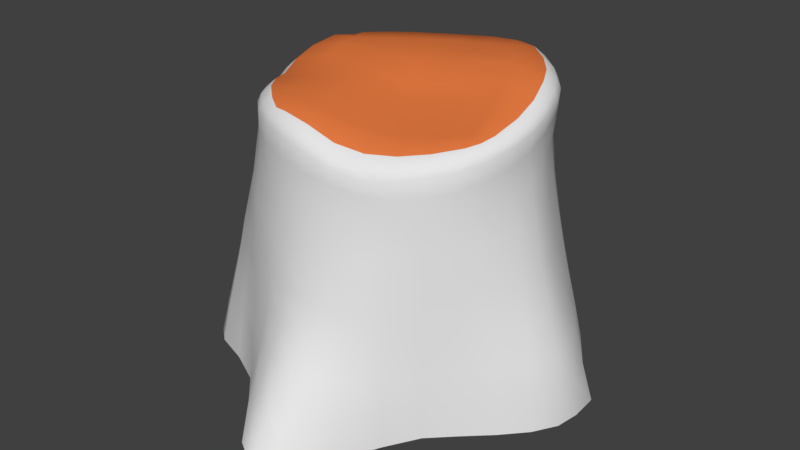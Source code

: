 # Source: Stump_01.blend  (saved by Blender 2.78.0; exported with 4.5.12 LTS)
import bpy
from mathutils import Matrix  # noqa: F401  (used for matrix-valued properties, if any)

bpy.ops.wm.read_factory_settings(use_empty=True)
scene = bpy.context.scene
scene.name = 'Scene'

# ---- collections
col_collection_1 = bpy.data.collections.new('Collection 1'); scene.collection.children.link(col_collection_1)

# ---- materials (node trees are filled in below, after node groups)
mat_stump = bpy.data.materials.new('Stump')
mat_stump.alpha_threshold = 0.0
mat_stump.use_transparent_shadow = False
mat_stump.diffuse_color = (0.8, 0.1996, 0.05495, 1.0)
mat_stump.roughness = 0.5
mat_bark = bpy.data.materials.new('Bark')
mat_bark.alpha_threshold = 0.0
mat_bark.use_transparent_shadow = False
mat_bark.roughness = 0.5

# ---- material node trees

# ---- world
world_world = bpy.data.worlds.new('World'); scene.world = world_world
world_world.color = (0.05088, 0.05088, 0.05088)
world_world.use_sun_shadow = False
world_world.sun_shadow_jitter_overblur = 0.0
world_world.cycles.sampling_method = 'MANUAL'

# ---- meshes
me_cylinder = bpy.data.meshes.new('Cylinder')
me_cylinder.from_pydata([(0.00733, 0.8025, -0.07176), (0.1844, 0.8266, -0.07576), (0.3492, 0.8378, -0.06963), (0.496, 0.7941, -0.06187), (0.6294, 0.6717, -0.06126), (0.7862, 0.4767, -0.06841), (0.9695, 0.2569, -0.07369), (0.9783, 0.1021, -0.0716), (0.9644, -0.0362, -0.06273), (0.8969, -0.1686, -0.05445), (0.7857, -0.2917, -0.05339), (0.653, -0.4055, -0.05937), (0.5245, -0.5242, -0.06363), (0.4179, -0.6936, -0.06895), (0.3031, -0.8971, -0.08426), (0.1868, -1.081, -0.0742), (0.0734, -1.19, -0.05548), (-0.09183, -1.091, -0.05429), (-0.2452, -0.9112, -0.06557), (-0.4114, -0.7182, -0.06707), (-0.6262, -0.6132, -0.05726), (-0.7974, -0.5585, -0.04813), (-0.9062, -0.4699, -0.05429), (-0.9297, -0.3112, -0.08043), (-0.8713, -0.09313, -0.0922), (-0.7955, 0.1866, -0.0657), (-0.8052, 0.4408, -0.05779), (-0.8297, 0.6617, -0.05364), (-0.7996, 0.8543, -0.05996), (-0.6985, 1.022, -0.07642), (-0.4604, 0.9359, -0.08291), (-0.2111, 0.8374, -0.06956), (0.00514, 0.7927, 0.1078), (0.005133, 0.773, 0.2847), (0.005435, 0.75, 0.4616), (0.002583, 0.7285, 0.716), (0.003147, 0.711, 0.9643), (0.004039, 0.7089, 1.158), (0.004039, 0.7089, 1.325), (0.1423, 0.6953, 1.342), (0.1424, 0.6954, 1.171), (0.1406, 0.7181, 0.9462), (0.1432, 0.7591, 0.6741), (0.1525, 0.7854, 0.4552), (0.1625, 0.7994, 0.2804), (0.1739, 0.8156, 0.1036), (0.2753, 0.655, 1.355), (0.2753, 0.6586, 1.174), (0.2716, 0.6969, 0.9331), (0.2764, 0.7541, 0.6531), (0.2912, 0.7912, 0.4599), (0.3106, 0.8068, 0.2855), (0.3318, 0.8237, 0.1093), (0.3979, 0.5895, 1.35), (0.3983, 0.5959, 1.169), (0.3944, 0.6402, 0.9318), (0.3992, 0.7031, 0.6555), (0.4188, 0.7449, 0.4667), (0.446, 0.7612, 0.2927), (0.4743, 0.7787, 0.1168), (0.505, 0.5008, 1.338), (0.5009, 0.4983, 1.167), (0.5009, 0.5368, 0.9449), (0.513, 0.5976, 0.6759), (0.5371, 0.6335, 0.4683), (0.5709, 0.6459, 0.294), (0.6059, 0.6594, 0.1177), (0.5857, 0.3867, 1.328), (0.5741, 0.372, 1.166), (0.5901, 0.3911, 0.9581), (0.6203, 0.4351, 0.7021), (0.6623, 0.4666, 0.4671), (0.71, 0.4741, 0.2883), (0.7571, 0.4754, 0.1113), (0.6396, 0.2598, 1.321), (0.6347, 0.2483, 1.152), (0.6561, 0.2489, 0.9512), (0.7006, 0.2677, 0.7094), (0.7589, 0.2829, 0.4713), (0.8301, 0.285, 0.2847), (0.8944, 0.2733, 0.106), (0.6771, 0.1304, 1.297), (0.6811, 0.1309, 1.133), (0.7109, 0.1342, 0.931), (0.7629, 0.1361, 0.6922), (0.8258, 0.1353, 0.4754), (0.8997, 0.1297, 0.2876), (0.9522, 0.1155, 0.1079), (0.6922, -0.001049, 1.26), (0.7009, 0.01006, 1.113), (0.7352, 0.01825, 0.9229), (0.7885, 0.0157, 0.6874), (0.8475, 0.006334, 0.4824), (0.9128, -0.00636, 0.2962), (0.9501, -0.02201, 0.1166), (0.6838, -0.1351, 1.23), (0.6923, -0.1185, 1.088), (0.7221, -0.106, 0.9257), (0.7631, -0.1108, 0.7018), (0.8106, -0.1255, 0.4854), (0.8612, -0.1419, 0.3033), (0.8869, -0.1562, 0.125), (0.6526, -0.2688, 1.204), (0.6588, -0.2564, 1.065), (0.6829, -0.2429, 0.9202), (0.7087, -0.2465, 0.7027), (0.7357, -0.2604, 0.4758), (0.7627, -0.2738, 0.3013), (0.7784, -0.2836, 0.1262), (0.5935, -0.3939, 1.182), (0.5942, -0.391, 1.046), (0.6101, -0.3845, 0.9036), (0.6238, -0.3856, 0.6882), (0.6306, -0.3916, 0.4594), (0.6385, -0.3964, 0.2931), (0.6482, -0.4018, 0.1202), (0.5053, -0.5013, 1.165), (0.5053, -0.5013, 1.035), (0.507, -0.5013, 0.8912), (0.5103, -0.5035, 0.6804), (0.5107, -0.509, 0.4502), (0.5151, -0.514, 0.2865), (0.5213, -0.5209, 0.1154), (0.3979, -0.5895, 1.156), (0.3979, -0.5895, 1.034), (0.3979, -0.5976, 0.8762), (0.3968, -0.6261, 0.6523), (0.3972, -0.6437, 0.4461), (0.4046, -0.6621, 0.2843), (0.4148, -0.685, 0.1096), (0.2753, -0.655, 1.164), (0.2753, -0.6551, 1.048), (0.2765, -0.6849, 0.8526), (0.278, -0.7145, 0.6213), (0.2779, -0.7442, 0.4471), (0.285, -0.7887, 0.2899), (0.2987, -0.8548, 0.1075), (0.1423, -0.6953, 1.191), (0.1424, -0.7018, 1.046), (0.1517, -0.7326, 0.839), (0.1612, -0.7663, 0.6144), (0.1627, -0.8075, 0.4648), (0.1668, -0.8761, 0.3133), (0.1801, -0.9882, 0.1286), (0.004039, -0.709, 1.212), (0.005077, -0.7188, 1.051), (0.02316, -0.7493, 0.8421), (0.04216, -0.787, 0.6251), (0.04742, -0.8339, 0.4829), (0.04701, -0.9127, 0.3338), (0.05449, -1.045, 0.1496), (-0.1343, -0.6953, 1.236), (-0.134, -0.702, 1.07), (-0.1143, -0.7363, 0.8597), (-0.08954, -0.7738, 0.6414), (-0.08091, -0.8163, 0.4838), (-0.08469, -0.8855, 0.3319), (-0.087, -0.9984, 0.1478), (-0.2739, -0.6547, 1.255), (-0.2731, -0.6561, 1.092), (-0.2583, -0.688, 0.8864), (-0.2366, -0.7237, 0.6599), (-0.2269, -0.7567, 0.4721), (-0.2318, -0.8029, 0.3108), (-0.2392, -0.8698, 0.126), (-0.4044, -0.5782, 1.261), (-0.4108, -0.586, 1.099), (-0.4251, -0.6074, 0.8996), (-0.4148, -0.6417, 0.6685), (-0.4055, -0.6627, 0.4645), (-0.4098, -0.6838, 0.2935), (-0.412, -0.7067, 0.1145), (-0.5106, -0.4778, 1.252), (-0.5365, -0.487, 1.09), (-0.5696, -0.4962, 0.8994), (-0.5862, -0.5209, 0.6654), (-0.5919, -0.544, 0.4679), (-0.6036, -0.5666, 0.2971), (-0.6156, -0.5916, 0.1214), (-0.5917, -0.3707, 1.233), (-0.631, -0.3706, 1.076), (-0.686, -0.3846, 0.8782), (-0.7233, -0.4231, 0.6438), (-0.7385, -0.4558, 0.4729), (-0.7582, -0.4898, 0.3017), (-0.7791, -0.525, 0.1281), (-0.6479, -0.2609, 1.224), (-0.6984, -0.2585, 1.066), (-0.7695, -0.273, 0.8486), (-0.8204, -0.3163, 0.6358), (-0.8392, -0.3537, 0.4639), (-0.8615, -0.3921, 0.2932), (-0.8854, -0.4316, 0.1208), (-0.6847, -0.1451, 1.245), (-0.7348, -0.1456, 1.073), (-0.8058, -0.1509, 0.8366), (-0.8533, -0.1831, 0.6155), (-0.8692, -0.2143, 0.442), (-0.8894, -0.2463, 0.27), (-0.9111, -0.279, 0.09607), (-0.7, -0.01375, 1.28), (-0.734, -0.02222, 1.107), (-0.7899, -0.01927, 0.8702), (-0.8236, -0.02979, 0.6137), (-0.8324, -0.04546, 0.4378), (-0.8454, -0.0613, 0.2632), (-0.86, -0.07694, 0.08682), (-0.6918, 0.1274, 1.309), (-0.7054, 0.1316, 1.143), (-0.7413, 0.1471, 0.927), (-0.7573, 0.155, 0.6832), (-0.7623, 0.1577, 0.4664), (-0.774, 0.1688, 0.2912), (-0.7873, 0.1812, 0.1141), (-0.653, 0.2689, 1.324), (-0.6695, 0.2946, 1.144), (-0.6771, 0.3261, 0.9327), (-0.6883, 0.3402, 0.701), (-0.7136, 0.359, 0.4788), (-0.7538, 0.3947, 0.2997), (-0.7849, 0.4263, 0.1215), (-0.5894, 0.3976, 1.31), (-0.5985, 0.4312, 1.131), (-0.6011, 0.4597, 0.9255), (-0.6213, 0.4764, 0.6991), (-0.6639, 0.5091, 0.4924), (-0.7334, 0.5738, 0.3114), (-0.7968, 0.6376, 0.1248), (-0.5028, 0.5074, 1.297), (-0.5039, 0.535, 1.116), (-0.5072, 0.5544, 0.9198), (-0.5333, 0.5712, 0.6981), (-0.5839, 0.6155, 0.4955), (-0.6682, 0.7069, 0.3136), (-0.7541, 0.8094, 0.1201), (-0.3934, 0.5924, 1.293), (-0.3968, 0.6085, 1.113), (-0.3993, 0.6158, 0.9222), (-0.4188, 0.6244, 0.7077), (-0.465, 0.6738, 0.4871), (-0.5441, 0.7789, 0.3037), (-0.6318, 0.9096, 0.1062), (-0.2673, 0.655, 1.298), (-0.2771, 0.6593, 1.126), (-0.2823, 0.6591, 0.9366), (-0.2937, 0.6609, 0.7204), (-0.3226, 0.7011, 0.4783), (-0.3751, 0.7909, 0.2951), (-0.4318, 0.8931, 0.09926), (-0.1343, 0.6953, 1.308), (-0.1375, 0.6936, 1.145), (-0.1493, 0.69, 0.9609), (-0.1545, 0.689, 0.7403), (-0.1639, 0.7153, 0.4768), (-0.1846, 0.7702, 0.2956), (-0.2036, 0.8205, 0.11), (-0.5177, 0.2133, 1.488), (-0.3999, 0.2906, 1.489), (-0.2877, 0.3601, 1.492), (-0.1698, 0.4171, 1.498), (-0.04629, 0.4608, 1.506), (0.08209, 0.4919, 1.513), (0.2199, 0.5217, 1.521), (-0.4895, 0.07411, 1.494), (-0.3443, 0.1413, 1.494), (-0.2195, 0.1988, 1.489), (-0.1011, 0.2506, 1.491), (0.01896, 0.2987, 1.499), (0.1479, 0.3478, 1.517), (0.2985, 0.4062, 1.533), (-0.4569, -0.05176, 1.473), (-0.297, 0.01473, 1.487), (-0.164, 0.06886, 1.475), (-0.04558, 0.1174, 1.468), (0.07267, 0.1674, 1.482), (0.2059, 0.2245, 1.512), (0.3681, 0.2932, 1.526), (-0.4143, -0.1685, 1.454), (-0.2497, -0.1015, 1.47), (-0.1157, -0.04653, 1.46), (0.002114, 0.001945, 1.416), (0.1212, 0.05076, 1.43), (0.2571, 0.1065, 1.456), (0.4245, 0.1751, 1.485), (-0.3623, -0.2825, 1.452), (-0.2012, -0.2179, 1.46), (-0.06854, -0.1628, 1.425), (0.04987, -0.1146, 1.399), (0.1691, -0.06668, 1.392), (0.3039, -0.01363, 1.414), (0.467, 0.05124, 1.441), (-0.2958, -0.3973, 1.451), (-0.1448, -0.3427, 1.448), (-0.01575, -0.2973, 1.409), (0.1053, -0.2501, 1.383), (0.2253, -0.1998, 1.373), (0.3508, -0.1429, 1.38), (0.4976, -0.07805, 1.4), (-0.2181, -0.5239, 1.444), (-0.07803, -0.4933, 1.424), (0.05152, -0.4626, 1.383), (0.1761, -0.4193, 1.359), (0.2954, -0.363, 1.349), (0.4092, -0.294, 1.353), (0.5315, -0.2185, 1.371), (0.004039, 0.7089, 1.42), (0.02953, 0.6542, 1.494), (0.0115, 0.6929, 1.457), (0.175, 0.6399, 1.509), (0.1423, 0.6953, 1.445), (0.1519, 0.6791, 1.481), (0.2046, 0.6309, 1.511), (0.2753, 0.655, 1.459), (0.2546, 0.6479, 1.491), (0.3204, 0.5692, 1.526), (0.3979, 0.5895, 1.448), (0.3752, 0.5835, 1.487), (0.4351, 0.4753, 1.518), (0.5052, 0.5011, 1.434), (0.4847, 0.4936, 1.475), (0.5246, 0.3662, 1.509), (0.5912, 0.3917, 1.426), (0.5726, 0.3851, 1.466), (0.5895, 0.2426, 1.501), (0.6528, 0.2676, 1.42), (0.6365, 0.2616, 1.459), (0.6289, 0.1088, 1.459), (0.6916, 0.1356, 1.397), (0.6756, 0.1286, 1.43), (0.6424, -0.03149, 1.419), (0.7054, -0.0004586, 1.36), (0.6892, -0.009451, 1.392), (0.6296, -0.1787, 1.381), (0.6944, -0.1373, 1.327), (0.6772, -0.1498, 1.358), (0.6084, -0.2499, 1.364), (0.6571, -0.2706, 1.298), (0.6436, -0.2648, 1.334), (0.5731, -0.316, 1.353), (0.5935, -0.3939, 1.275), (0.5875, -0.3711, 1.315), (0.4792, -0.4303, 1.338), (0.5053, -0.5013, 1.259), (0.4977, -0.4805, 1.298), (0.37, -0.52, 1.327), (0.3979, -0.5895, 1.246), (0.3897, -0.5691, 1.287), (0.2465, -0.586, 1.328), (0.2753, -0.655, 1.239), (0.2669, -0.6348, 1.279), (0.1125, -0.6267, 1.355), (0.1423, -0.6953, 1.266), (0.1336, -0.6752, 1.306), (-0.02826, -0.6405, 1.408), (0.004039, -0.709, 1.314), (-0.00542, -0.6889, 1.361), (-0.1757, -0.6261, 1.427), (-0.1343, -0.6953, 1.339), (-0.1464, -0.675, 1.384), (-0.2518, -0.6063, 1.42), (-0.2708, -0.655, 1.358), (-0.2647, -0.6407, 1.394), (-0.3202, -0.5639, 1.438), (-0.3997, -0.5804, 1.363), (-0.3755, -0.576, 1.403), (-0.4334, -0.4602, 1.438), (-0.5069, -0.4812, 1.352), (-0.4846, -0.4757, 1.396), (-0.5168, -0.3487, 1.424), (-0.5883, -0.3727, 1.329), (-0.5667, -0.366, 1.377), (-0.5757, -0.2333, 1.405), (-0.6454, -0.2608, 1.306), (-0.6245, -0.2527, 1.355), (-0.614, -0.1112, 1.439), (-0.6827, -0.1426, 1.342), (-0.6622, -0.1329, 1.39), (-0.6304, 0.02362, 1.47), (-0.6985, -0.01123, 1.379), (-0.6783, -0.0005407, 1.424), (-0.6207, 0.1734, 1.49), (-0.6896, 0.13, 1.408), (-0.669, 0.1432, 1.45), (-0.5904, 0.2972, 1.469), (-0.6517, 0.2701, 1.418), (-0.6335, 0.2783, 1.449), (-0.5692, 0.3317, 1.476), (-0.5867, 0.395, 1.406), (-0.581, 0.376, 1.443), (-0.4766, 0.4446, 1.47), (-0.499, 0.5032, 1.395), (-0.4917, 0.4852, 1.434), (-0.3677, 0.5339, 1.467), (-0.3909, 0.5904, 1.39), (-0.3837, 0.5735, 1.429), (-0.2444, 0.5998, 1.469), (-0.2673, 0.655, 1.392), (-0.2606, 0.6388, 1.431), (-0.1107, 0.6404, 1.478), (-0.1343, 0.6953, 1.402), (-0.1274, 0.6792, 1.44)], [], [(249, 399, 305, 38), (308, 262, 314, 311), (53, 315, 318, 60), (262, 269, 317, 314), (269, 276, 320, 317), (276, 283, 323, 320), (283, 290, 326, 323), (290, 297, 329, 326), (297, 304, 332, 329), (304, 338, 335, 332), (109, 339, 342, 116), (303, 341, 338, 304), (302, 344, 341, 303), (301, 347, 344, 302), (300, 350, 347, 301), (299, 353, 350, 300), (298, 356, 353, 299), (362, 359, 356, 298), (165, 363, 366, 172), (365, 362, 298, 291), (368, 365, 291, 284), (371, 368, 284, 277), (374, 371, 277, 270), (377, 374, 270, 263), (380, 377, 263, 256), (383, 380, 256, 386), (221, 387, 390, 228), (386, 256, 257, 389), (389, 257, 258, 392), (392, 258, 259, 395), (395, 259, 260, 398), (398, 260, 261, 306), (31, 255, 32, 0), (255, 254, 33, 32), (254, 253, 34, 33), (253, 252, 35, 34), (252, 251, 36, 35), (251, 250, 37, 36), (250, 249, 38, 37), (30, 248, 255, 31), (248, 247, 254, 255), (247, 246, 253, 254), (246, 245, 252, 253), (245, 244, 251, 252), (244, 243, 250, 251), (243, 242, 249, 250), (29, 241, 248, 30), (241, 240, 247, 248), (240, 239, 246, 247), (239, 238, 245, 246), (238, 237, 244, 245), (237, 236, 243, 244), (236, 235, 242, 243), (28, 234, 241, 29), (234, 233, 240, 241), (233, 232, 239, 240), (232, 231, 238, 239), (231, 230, 237, 238), (230, 229, 236, 237), (229, 228, 235, 236), (27, 227, 234, 28), (227, 226, 233, 234), (226, 225, 232, 233), (225, 224, 231, 232), (224, 223, 230, 231), (223, 222, 229, 230), (222, 221, 228, 229), (26, 220, 227, 27), (220, 219, 226, 227), (219, 218, 225, 226), (218, 217, 224, 225), (217, 216, 223, 224), (216, 215, 222, 223), (215, 214, 221, 222), (25, 213, 220, 26), (213, 212, 219, 220), (212, 211, 218, 219), (211, 210, 217, 218), (210, 209, 216, 217), (209, 208, 215, 216), (208, 207, 214, 215), (24, 206, 213, 25), (206, 205, 212, 213), (205, 204, 211, 212), (204, 203, 210, 211), (203, 202, 209, 210), (202, 201, 208, 209), (201, 200, 207, 208), (23, 199, 206, 24), (199, 198, 205, 206), (198, 197, 204, 205), (197, 196, 203, 204), (196, 195, 202, 203), (195, 194, 201, 202), (194, 193, 200, 201), (22, 192, 199, 23), (192, 191, 198, 199), (191, 190, 197, 198), (190, 189, 196, 197), (189, 188, 195, 196), (188, 187, 194, 195), (187, 186, 193, 194), (21, 185, 192, 22), (185, 184, 191, 192), (184, 183, 190, 191), (183, 182, 189, 190), (182, 181, 188, 189), (181, 180, 187, 188), (180, 179, 186, 187), (20, 178, 185, 21), (178, 177, 184, 185), (177, 176, 183, 184), (176, 175, 182, 183), (175, 174, 181, 182), (174, 173, 180, 181), (173, 172, 179, 180), (19, 171, 178, 20), (171, 170, 177, 178), (170, 169, 176, 177), (169, 168, 175, 176), (168, 167, 174, 175), (167, 166, 173, 174), (166, 165, 172, 173), (18, 164, 171, 19), (164, 163, 170, 171), (163, 162, 169, 170), (162, 161, 168, 169), (161, 160, 167, 168), (160, 159, 166, 167), (159, 158, 165, 166), (17, 157, 164, 18), (157, 156, 163, 164), (156, 155, 162, 163), (155, 154, 161, 162), (154, 153, 160, 161), (153, 152, 159, 160), (152, 151, 158, 159), (16, 150, 157, 17), (150, 149, 156, 157), (149, 148, 155, 156), (148, 147, 154, 155), (147, 146, 153, 154), (146, 145, 152, 153), (145, 144, 151, 152), (15, 143, 150, 16), (143, 142, 149, 150), (142, 141, 148, 149), (141, 140, 147, 148), (140, 139, 146, 147), (139, 138, 145, 146), (138, 137, 144, 145), (14, 136, 143, 15), (136, 135, 142, 143), (135, 134, 141, 142), (134, 133, 140, 141), (133, 132, 139, 140), (132, 131, 138, 139), (131, 130, 137, 138), (13, 129, 136, 14), (129, 128, 135, 136), (128, 127, 134, 135), (127, 126, 133, 134), (126, 125, 132, 133), (125, 124, 131, 132), (124, 123, 130, 131), (12, 122, 129, 13), (122, 121, 128, 129), (121, 120, 127, 128), (120, 119, 126, 127), (119, 118, 125, 126), (118, 117, 124, 125), (117, 116, 123, 124), (11, 115, 122, 12), (115, 114, 121, 122), (114, 113, 120, 121), (113, 112, 119, 120), (112, 111, 118, 119), (111, 110, 117, 118), (110, 109, 116, 117), (10, 108, 115, 11), (108, 107, 114, 115), (107, 106, 113, 114), (106, 105, 112, 113), (105, 104, 111, 112), (104, 103, 110, 111), (103, 102, 109, 110), (9, 101, 108, 10), (101, 100, 107, 108), (100, 99, 106, 107), (99, 98, 105, 106), (98, 97, 104, 105), (97, 96, 103, 104), (96, 95, 102, 103), (8, 94, 101, 9), (94, 93, 100, 101), (93, 92, 99, 100), (92, 91, 98, 99), (91, 90, 97, 98), (90, 89, 96, 97), (89, 88, 95, 96), (7, 87, 94, 8), (87, 86, 93, 94), (86, 85, 92, 93), (85, 84, 91, 92), (84, 83, 90, 91), (83, 82, 89, 90), (82, 81, 88, 89), (6, 80, 87, 7), (80, 79, 86, 87), (79, 78, 85, 86), (78, 77, 84, 85), (77, 76, 83, 84), (76, 75, 82, 83), (75, 74, 81, 82), (5, 73, 80, 6), (73, 72, 79, 80), (72, 71, 78, 79), (71, 70, 77, 78), (70, 69, 76, 77), (69, 68, 75, 76), (68, 67, 74, 75), (4, 66, 73, 5), (66, 65, 72, 73), (65, 64, 71, 72), (64, 63, 70, 71), (63, 62, 69, 70), (62, 61, 68, 69), (61, 60, 67, 68), (3, 59, 66, 4), (59, 58, 65, 66), (58, 57, 64, 65), (57, 56, 63, 64), (56, 55, 62, 63), (55, 54, 61, 62), (54, 53, 60, 61), (2, 52, 59, 3), (52, 51, 58, 59), (51, 50, 57, 58), (50, 49, 56, 57), (49, 48, 55, 56), (48, 47, 54, 55), (47, 46, 53, 54), (1, 45, 52, 2), (45, 44, 51, 52), (44, 43, 50, 51), (43, 42, 49, 50), (42, 41, 48, 49), (41, 40, 47, 48), (40, 39, 46, 47), (0, 32, 45, 1), (32, 33, 44, 45), (33, 34, 43, 44), (34, 35, 42, 43), (35, 36, 41, 42), (36, 37, 40, 41), (37, 38, 39, 40), (214, 384, 387, 221), (207, 381, 384, 214), (200, 378, 381, 207), (193, 375, 378, 200), (186, 372, 375, 193), (179, 369, 372, 186), (172, 366, 369, 179), (158, 360, 363, 165), (228, 390, 393, 235), (256, 263, 264, 257), (263, 270, 271, 264), (270, 277, 278, 271), (277, 284, 285, 278), (284, 291, 292, 285), (291, 298, 299, 292), (151, 357, 360, 158), (235, 393, 396, 242), (257, 264, 265, 258), (264, 271, 272, 265), (271, 278, 279, 272), (278, 285, 286, 279), (285, 292, 293, 286), (292, 299, 300, 293), (144, 354, 357, 151), (242, 396, 399, 249), (258, 265, 266, 259), (265, 272, 273, 266), (272, 279, 280, 273), (279, 286, 287, 280), (286, 293, 294, 287), (293, 300, 301, 294), (137, 351, 354, 144), (259, 266, 267, 260), (266, 273, 274, 267), (273, 280, 281, 274), (280, 287, 288, 281), (287, 294, 295, 288), (294, 301, 302, 295), (130, 348, 351, 137), (306, 261, 262, 308), (260, 267, 268, 261), (267, 274, 275, 268), (274, 281, 282, 275), (281, 288, 289, 282), (288, 295, 296, 289), (295, 302, 303, 296), (123, 345, 348, 130), (39, 309, 312, 46), (261, 268, 269, 262), (268, 275, 276, 269), (275, 282, 283, 276), (282, 289, 290, 283), (289, 296, 297, 290), (296, 303, 304, 297), (116, 342, 345, 123), (46, 312, 315, 53), (60, 318, 321, 67), (67, 321, 324, 74), (74, 324, 327, 81), (81, 327, 330, 88), (88, 330, 333, 95), (95, 333, 336, 102), (102, 336, 339, 109), (309, 305, 307, 310), (310, 307, 306, 308), (312, 309, 310, 313), (313, 310, 308, 311), (315, 312, 313, 316), (316, 313, 311, 314), (318, 315, 316, 319), (319, 316, 314, 317), (321, 318, 319, 322), (322, 319, 317, 320), (324, 321, 322, 325), (325, 322, 320, 323), (327, 324, 325, 328), (328, 325, 323, 326), (330, 327, 328, 331), (331, 328, 326, 329), (333, 330, 331, 334), (334, 331, 329, 332), (336, 333, 334, 337), (337, 334, 332, 335), (339, 336, 337, 340), (340, 337, 335, 338), (342, 339, 340, 343), (343, 340, 338, 341), (345, 342, 343, 346), (346, 343, 341, 344), (348, 345, 346, 349), (349, 346, 344, 347), (351, 348, 349, 352), (352, 349, 347, 350), (354, 351, 352, 355), (355, 352, 350, 353), (357, 354, 355, 358), (358, 355, 353, 356), (360, 357, 358, 361), (361, 358, 356, 359), (363, 360, 361, 364), (364, 361, 359, 362), (366, 363, 364, 367), (367, 364, 362, 365), (369, 366, 367, 370), (370, 367, 365, 368), (372, 369, 370, 373), (373, 370, 368, 371), (375, 372, 373, 376), (376, 373, 371, 374), (378, 375, 376, 379), (379, 376, 374, 377), (381, 378, 379, 382), (382, 379, 377, 380), (384, 381, 382, 385), (385, 382, 380, 383), (387, 384, 385, 388), (388, 385, 383, 386), (390, 387, 388, 391), (391, 388, 386, 389), (393, 390, 391, 394), (394, 391, 389, 392), (396, 393, 394, 397), (397, 394, 392, 395), (399, 396, 397, 400), (400, 397, 395, 398), (305, 399, 400, 307), (307, 400, 398, 306), (38, 305, 309, 39)])
me_cylinder.polygons.foreach_set('use_smooth', [True] * 384)
me_cylinder.polygons.foreach_set('material_index', [1, 0, 1, 0, 0, 0, 0, 0, 0, 0, 1, 0, 0, 0, 0, 0, 0, 0, 1, 0, 0, 0, 0, 0, 0, 0, 1, 0, 0, 0, 0, 0, 1, 1, 1, 1, 1, 1, 1, 1, 1, 1, 1, 1, 1, 1, 1, 1, 1, 1, 1, 1, 1, 1, 1, 1, 1, 1, 1, 1, 1, 1, 1, 1, 1, 1, 1, 1, 1, 1, 1, 1, 1, 1, 1, 1, 1, 1, 1, 1, 1, 1, 1, 1, 1, 1, 1, 1, 1, 1, 1, 1, 1, 1, 1, 1, 1, 1, 1, 1, 1, 1, 1, 1, 1, 1, 1, 1, 1, 1, 1, 1, 1, 1, 1, 1, 1, 1, 1, 1, 1, 1, 1, 1, 1, 1, 1, 1, 1, 1, 1, 1, 1, 1, 1, 1, 1, 1, 1, 1, 1, 1, 1, 1, 1, 1, 1, 1, 1, 1, 1, 1, 1, 1, 1, 1, 1, 1, 1, 1, 1, 1, 1, 1, 1, 1, 1, 1, 1, 1, 1, 1, 1, 1, 1, 1, 1, 1, 1, 1, 1, 1, 1, 1, 1, 1, 1, 1, 1, 1, 1, 1, 1, 1, 1, 1, 1, 1, 1, 1, 1, 1, 1, 1, 1, 1, 1, 1, 1, 1, 1, 1, 1, 1, 1, 1, 1, 1, 1, 1, 1, 1, 1, 1, 1, 1, 1, 1, 1, 1, 1, 1, 1, 1, 1, 1, 1, 1, 1, 1, 1, 1, 1, 1, 1, 1, 1, 1, 1, 1, 1, 1, 1, 1, 1, 1, 1, 1, 1, 1, 1, 1, 1, 1, 1, 0, 0, 0, 0, 0, 0, 1, 1, 0, 0, 0, 0, 0, 0, 1, 1, 0, 0, 0, 0, 0, 0, 1, 0, 0, 0, 0, 0, 0, 1, 0, 0, 0, 0, 0, 0, 0, 1, 1, 0, 0, 0, 0, 0, 0, 1, 1, 1, 1, 1, 1, 1, 1, 1, 1, 1, 1, 1, 1, 1, 1, 1, 1, 1, 1, 1, 1, 1, 1, 1, 1, 1, 1, 1, 1, 1, 1, 1, 1, 1, 1, 1, 1, 1, 1, 1, 1, 1, 1, 1, 1, 1, 1, 1, 1, 1, 1, 1, 1, 1, 1, 1, 1, 1, 1, 1, 1, 1, 1, 1, 1, 1, 1, 1, 1, 1, 1, 1, 1])
_uv = me_cylinder.uv_layers.new(name='UVMap')
_uv.uv.foreach_set('vector', [1.639, 0.6644, 1.61, 0.7114, 1.466, 0.707, 1.492, 0.6582, 0.8578, 0.1546, 0.7774, 0.1516, 0.7614, 0.08536, 0.8417, 0.1386, 1.052, 0.6335, 1.039, 0.6833, 0.8965, 0.672, 0.9042, 0.6234, 0.7774, 0.1516, 0.6722, 0.1349, 0.6595, 0.0444, 0.7614, 0.08536, 0.6722, 0.1349, 0.568, 0.1265, 0.5572, 0.0246, 0.6595, 0.0444, 0.568, 0.1265, 0.4643, 0.1305, 0.4545, 0.02537, 0.5572, 0.0246, 0.4643, 0.1305, 0.3622, 0.1476, 0.354, 0.04578, 0.4545, 0.02537, 0.3622, 0.1476, 0.2624, 0.1761, 0.2581, 0.08494, 0.354, 0.04578, 0.2624, 0.1761, 0.1626, 0.2123, 0.1665, 0.1435, 0.2581, 0.08494, 0.1626, 0.2123, 0.09566, 0.2275, 0.1271, 0.1818, 0.1665, 0.1435, -0.14, 0.6037, -0.1223, 0.65, -0.2711, 0.6486, -0.2931, 0.6033, 0.1433, 0.3168, 0.05176, 0.3286, 0.09566, 0.2275, 0.1626, 0.2123, 0.1323, 0.4212, 0.02845, 0.4318, 0.05176, 0.3286, 0.1433, 0.3168, 0.1344, 0.5256, 0.02502, 0.5358, 0.02845, 0.4318, 0.1323, 0.4212, 0.1506, 0.6288, 0.04428, 0.6365, 0.02502, 0.5358, 0.1344, 0.5256, 0.1805, 0.7292, 0.08628, 0.7331, 0.04428, 0.6365, 0.1506, 0.6288, 0.2192, 0.8289, 0.1479, 0.8247, 0.08628, 0.7331, 0.1805, 0.7292, 0.2375, 0.8977, 0.186, 0.8674, 0.1479, 0.8247, 0.2192, 0.8289, -1.305, 0.7368, -1.244, 0.7762, -1.386, 0.797, -1.452, 0.7598, 0.3433, 0.9362, 0.2375, 0.8977, 0.2192, 0.8289, 0.3277, 0.8457, 0.4451, 0.9547, 0.3433, 0.9362, 0.3277, 0.8457, 0.4319, 0.8536, 0.5414, 0.9586, 0.4451, 0.9547, 0.4319, 0.8536, 0.5316, 0.8508, 0.6376, 0.9349, 0.5414, 0.9586, 0.5316, 0.8508, 0.6308, 0.833, 0.7346, 0.8945, 0.6376, 0.9349, 0.6308, 0.833, 0.7322, 0.8034, 0.8306, 0.834, 0.7346, 0.8945, 0.7322, 0.8034, 0.835, 0.7651, 0.9, 0.772, 0.8306, 0.834, 0.835, 0.7651, 0.9151, 0.7449, 2.207, 0.7191, 2.163, 0.7631, 2.029, 0.7457, 2.068, 0.7009, 0.9151, 0.7449, 0.835, 0.7651, 0.8525, 0.6611, 0.9553, 0.6458, 0.9553, 0.6458, 0.8525, 0.6611, 0.8611, 0.5576, 0.975, 0.5445, 0.975, 0.5445, 0.8611, 0.5576, 0.8576, 0.4535, 0.975, 0.442, 0.975, 0.442, 0.8576, 0.4535, 0.8416, 0.3504, 0.9554, 0.3411, 0.9554, 0.3411, 0.8416, 0.3504, 0.8138, 0.2501, 0.9166, 0.2446, 1.993, 0.1711, 1.948, 0.241, 1.743, 0.2228, 1.783, 0.1521, 1.948, 0.241, 1.897, 0.314, 1.705, 0.293, 1.743, 0.2228, 1.897, 0.314, 1.846, 0.3861, 1.666, 0.3633, 1.705, 0.293, 1.846, 0.3861, 1.799, 0.4537, 1.627, 0.4353, 1.666, 0.3633, 1.799, 0.4537, 1.748, 0.5209, 1.58, 0.5084, 1.627, 0.4353, 1.748, 0.5209, 1.687, 0.5926, 1.533, 0.5831, 1.58, 0.5084, 1.687, 0.5926, 1.639, 0.6644, 1.492, 0.6582, 1.533, 0.5831, 2.223, 0.1845, 2.164, 0.2533, 1.948, 0.241, 1.993, 0.1711, 2.164, 0.2533, 2.089, 0.3284, 1.897, 0.314, 1.948, 0.241, 2.089, 0.3284, 2.014, 0.4011, 1.846, 0.3861, 1.897, 0.314, 2.014, 0.4011, 1.954, 0.4655, 1.799, 0.4537, 1.846, 0.3861, 1.954, 0.4655, 1.898, 0.529, 1.748, 0.5209, 1.799, 0.4537, 1.898, 0.529, 1.842, 0.6011, 1.687, 0.5926, 1.748, 0.5209, 1.842, 0.6011, 1.784, 0.6733, 1.639, 0.6644, 1.687, 0.5926, 2.428, 0.2053, 2.354, 0.2716, 2.164, 0.2533, 2.223, 0.1845, 2.354, 0.2716, 2.262, 0.3454, 2.089, 0.3284, 2.164, 0.2533, 2.262, 0.3454, 2.169, 0.418, 2.014, 0.4011, 2.089, 0.3284, 2.169, 0.418, 2.094, 0.4813, 1.954, 0.4655, 2.014, 0.4011, 2.094, 0.4813, 2.032, 0.5414, 1.898, 0.529, 1.954, 0.4655, 2.032, 0.5414, 1.98, 0.6113, 1.842, 0.6011, 1.898, 0.529, 1.98, 0.6113, 1.929, 0.6854, 1.784, 0.6733, 1.842, 0.6011, 2.582, 0.2295, 2.499, 0.2929, 2.354, 0.2716, 2.428, 0.2053, 2.499, 0.2929, 2.406, 0.3641, 2.262, 0.3454, 2.354, 0.2716, 2.406, 0.3641, 2.311, 0.4359, 2.169, 0.418, 2.262, 0.3454, 2.311, 0.4359, 2.229, 0.4994, 2.094, 0.4813, 2.169, 0.418, 2.229, 0.4994, 2.161, 0.5589, 2.032, 0.5414, 2.094, 0.4813, 2.161, 0.5589, 2.113, 0.6274, 1.98, 0.6113, 2.032, 0.5414, 2.113, 0.6274, 2.068, 0.7009, 1.929, 0.6854, 1.98, 0.6113, 2.717, 0.255, 2.63, 0.3172, 2.499, 0.2929, 2.582, 0.2295, 2.63, 0.3172, 2.54, 0.385, 2.406, 0.3641, 2.499, 0.2929, 2.54, 0.385, 2.449, 0.4545, 2.311, 0.4359, 2.406, 0.3641, 2.449, 0.4545, 2.364, 0.5182, 2.229, 0.4994, 2.311, 0.4359, 2.364, 0.5182, 2.298, 0.5799, 2.161, 0.5589, 2.229, 0.4994, 2.298, 0.5799, 2.253, 0.6486, 2.113, 0.6274, 2.161, 0.5589, 2.253, 0.6486, 2.207, 0.7191, 2.068, 0.7009, 2.113, 0.6274, 2.875, 0.2851, 2.786, 0.3475, 2.63, 0.3172, 2.717, 0.255, 2.786, 0.3475, 2.695, 0.4103, 2.54, 0.385, 2.63, 0.3172, 2.695, 0.4103, 2.605, 0.4758, 2.449, 0.4545, 2.54, 0.385, 2.605, 0.4758, 2.52, 0.5398, 2.364, 0.5182, 2.449, 0.4545, 2.52, 0.5398, 2.452, 0.6042, 2.298, 0.5799, 2.364, 0.5182, 2.452, 0.6042, 2.404, 0.673, 2.253, 0.6486, 2.298, 0.5799, 2.404, 0.673, 2.348, 0.7385, 2.207, 0.7191, 2.253, 0.6486, 3.069, 0.3195, 2.979, 0.3819, 2.786, 0.3475, 2.875, 0.2851, 2.979, 0.3819, 2.891, 0.4439, 2.695, 0.4103, 2.786, 0.3475, 2.891, 0.4439, 2.803, 0.5059, 2.605, 0.4758, 2.695, 0.4103, 2.803, 0.5059, 2.719, 0.5692, 2.52, 0.5398, 2.605, 0.4758, 2.719, 0.5692, 2.64, 0.6343, 2.452, 0.6042, 2.52, 0.5398, 2.64, 0.6343, 2.569, 0.6971, 2.404, 0.673, 2.452, 0.6042, 2.569, 0.6971, 2.496, 0.7546, 2.348, 0.7385, 2.404, 0.673, 3.332, 0.3572, 3.228, 0.4163, 2.979, 0.3819, 3.069, 0.3195, 3.228, 0.4163, 3.124, 0.4747, 2.891, 0.4439, 2.979, 0.3819, 3.124, 0.4747, 3.022, 0.5328, 2.803, 0.5059, 2.891, 0.4439, 3.022, 0.5328, 2.923, 0.5917, 2.719, 0.5692, 2.803, 0.5059, 2.923, 0.5917, 2.819, 0.6541, 2.64, 0.6343, 2.719, 0.5692, 2.819, 0.6541, 2.73, 0.7159, 2.569, 0.6971, 2.64, 0.6343, 2.73, 0.7159, 2.644, 0.7675, 2.496, 0.7546, 2.569, 0.6971, 3.54, 0.4014, 3.42, 0.4566, 3.228, 0.4163, 3.332, 0.3572, 3.42, 0.4566, 3.301, 0.5107, 3.124, 0.4747, 3.228, 0.4163, 3.301, 0.5107, 3.184, 0.5645, 3.022, 0.5328, 3.124, 0.4747, 3.184, 0.5645, 3.07, 0.6194, 2.923, 0.5917, 3.022, 0.5328, 3.07, 0.6194, 2.948, 0.6747, 2.819, 0.6541, 2.923, 0.5917, 2.948, 0.6747, 2.855, 0.7317, 2.73, 0.7159, 2.819, 0.6541, 2.855, 0.7317, 2.784, 0.7805, 2.644, 0.7675, 2.73, 0.7159, -2.414, 0.4067, -2.315, 0.4715, -2.464, 0.5051, -2.569, 0.4416, -2.315, 0.4715, -2.217, 0.5358, -2.361, 0.5679, -2.464, 0.5051, -2.217, 0.5358, -2.122, 0.5996, -2.26, 0.63, -2.361, 0.5679, -2.122, 0.5996, -2.031, 0.6629, -2.16, 0.6923, -2.26, 0.63, -2.031, 0.6629, -1.933, 0.723, -2.046, 0.7539, -2.16, 0.6923, -1.933, 0.723, -1.815, 0.77, -1.911, 0.8031, -2.046, 0.7539, -1.815, 0.77, -1.709, 0.808, -1.802, 0.8449, -1.911, 0.8031, -2.277, 0.3781, -2.176, 0.4429, -2.315, 0.4715, -2.414, 0.4067, -2.176, 0.4429, -2.076, 0.5073, -2.217, 0.5358, -2.315, 0.4715, -2.076, 0.5073, -1.981, 0.5713, -2.122, 0.5996, -2.217, 0.5358, -1.981, 0.5713, -1.892, 0.6352, -2.031, 0.6629, -2.122, 0.5996, -1.892, 0.6352, -1.799, 0.6943, -1.933, 0.723, -2.031, 0.6629, -1.799, 0.6943, -1.692, 0.7403, -1.815, 0.77, -1.933, 0.723, -1.692, 0.7403, -1.59, 0.7816, -1.709, 0.808, -1.815, 0.77, -2.107, 0.3413, -2.007, 0.4067, -2.176, 0.4429, -2.277, 0.3781, -2.007, 0.4067, -1.907, 0.4717, -2.076, 0.5073, -2.176, 0.4429, -1.907, 0.4717, -1.813, 0.5354, -1.981, 0.5713, -2.076, 0.5073, -1.813, 0.5354, -1.729, 0.5999, -1.892, 0.6352, -1.981, 0.5713, -1.729, 0.5999, -1.643, 0.6608, -1.799, 0.6943, -1.892, 0.6352, -1.643, 0.6608, -1.543, 0.7108, -1.692, 0.7403, -1.799, 0.6943, -1.543, 0.7108, -1.452, 0.7598, -1.59, 0.7816, -1.692, 0.7403, -1.898, 0.2937, -1.796, 0.3603, -2.007, 0.4067, -2.107, 0.3413, -1.796, 0.3603, -1.694, 0.427, -1.907, 0.4717, -2.007, 0.4067, -1.694, 0.427, -1.597, 0.4911, -1.813, 0.5354, -1.907, 0.4717, -1.597, 0.4911, -1.524, 0.5555, -1.729, 0.5999, -1.813, 0.5354, -1.524, 0.5555, -1.465, 0.622, -1.643, 0.6608, -1.729, 0.5999, -1.465, 0.622, -1.384, 0.6805, -1.543, 0.7108, -1.643, 0.6608, -1.384, 0.6805, -1.305, 0.7368, -1.452, 0.7598, -1.543, 0.7108, -1.695, 0.2484, -1.588, 0.3206, -1.796, 0.3603, -1.898, 0.2937, -1.588, 0.3206, -1.483, 0.3932, -1.694, 0.427, -1.796, 0.3603, -1.483, 0.3932, -1.392, 0.4564, -1.597, 0.4911, -1.694, 0.427, -1.392, 0.4564, -1.328, 0.5166, -1.524, 0.5555, -1.597, 0.4911, -1.328, 0.5166, -1.282, 0.5827, -1.465, 0.622, -1.524, 0.5555, -1.282, 0.5827, -1.232, 0.6491, -1.384, 0.6805, -1.465, 0.622, -1.232, 0.6491, -1.159, 0.7095, -1.305, 0.7368, -1.384, 0.6805, -1.514, 0.2107, -1.407, 0.2914, -1.588, 0.3206, -1.695, 0.2484, -1.407, 0.2914, -1.305, 0.369, -1.483, 0.3932, -1.588, 0.3206, -1.305, 0.369, -1.222, 0.4321, -1.392, 0.4564, -1.483, 0.3932, -1.222, 0.4321, -1.167, 0.488, -1.328, 0.5166, -1.392, 0.4564, -1.167, 0.488, -1.13, 0.5507, -1.282, 0.5827, -1.328, 0.5166, -1.13, 0.5507, -1.087, 0.6181, -1.232, 0.6491, -1.282, 0.5827, -1.087, 0.6181, -1.023, 0.6783, -1.159, 0.7095, -1.232, 0.6491, -1.364, 0.183, -1.259, 0.2672, -1.407, 0.2914, -1.514, 0.2107, -1.259, 0.2672, -1.158, 0.3468, -1.305, 0.369, -1.407, 0.2914, -1.158, 0.3468, -1.078, 0.4106, -1.222, 0.4321, -1.305, 0.369, -1.078, 0.4106, -1.024, 0.4649, -1.167, 0.488, -1.222, 0.4321, -1.024, 0.4649, -0.9846, 0.5253, -1.13, 0.5507, -1.167, 0.488, -0.9846, 0.5253, -0.9431, 0.5913, -1.087, 0.6181, -1.13, 0.5507, -0.9431, 0.5913, -0.8896, 0.6492, -1.023, 0.6783, -1.087, 0.6181, -1.197, 0.1608, -1.107, 0.245, -1.259, 0.2672, -1.364, 0.183, -1.107, 0.245, -1.017, 0.3242, -1.158, 0.3468, -1.259, 0.2672, -1.017, 0.3242, -0.9462, 0.3889, -1.078, 0.4106, -1.158, 0.3468, -0.9462, 0.3889, -0.89, 0.4453, -1.024, 0.4649, -1.078, 0.4106, -0.89, 0.4453, -0.8419, 0.5071, -0.9846, 0.5253, -1.024, 0.4649, -0.8419, 0.5071, -0.7935, 0.5711, -0.9431, 0.5913, -0.9846, 0.5253, -0.7935, 0.5711, -0.7478, 0.6263, -0.8896, 0.6492, -0.9431, 0.5913, -0.9748, 0.1443, -0.9159, 0.2248, -1.107, 0.245, -1.197, 0.1608, -0.9159, 0.2248, -0.8513, 0.3024, -1.017, 0.3242, -1.107, 0.245, -0.8513, 0.3024, -0.7976, 0.3691, -0.9462, 0.3889, -1.017, 0.3242, -0.7976, 0.3691, -0.7452, 0.4308, -0.89, 0.4453, -0.9462, 0.3889, -0.7452, 0.4308, -0.6906, 0.495, -0.8419, 0.5071, -0.89, 0.4453, -0.6906, 0.495, -0.637, 0.5559, -0.7935, 0.5711, -0.8419, 0.5071, -0.637, 0.5559, -0.5991, 0.6115, -0.7478, 0.6263, -0.7935, 0.5711, -0.727, 0.1382, -0.6942, 0.2139, -0.9159, 0.2248, -0.9748, 0.1443, -0.6942, 0.2139, -0.6564, 0.2881, -0.8513, 0.3024, -0.9159, 0.2248, -0.6564, 0.2881, -0.6198, 0.3565, -0.7976, 0.3691, -0.8513, 0.3024, -0.6198, 0.3565, -0.5756, 0.4218, -0.7452, 0.4308, -0.7976, 0.3691, -0.5756, 0.4218, -0.5201, 0.485, -0.6906, 0.495, -0.7452, 0.4308, -0.5201, 0.485, -0.4811, 0.5456, -0.637, 0.5559, -0.6906, 0.495, -0.4811, 0.5456, -0.4468, 0.6043, -0.5991, 0.6115, -0.637, 0.5559, -0.508, 0.129, -0.4789, 0.205, -0.6942, 0.2139, -0.727, 0.1382, -0.4789, 0.205, -0.4497, 0.2773, -0.6564, 0.2881, -0.6942, 0.2139, -0.4497, 0.2773, -0.4198, 0.346, -0.6198, 0.3565, -0.6564, 0.2881, -0.4198, 0.346, -0.3847, 0.4126, -0.5756, 0.4218, -0.6198, 0.3565, -0.3847, 0.4126, -0.3542, 0.4774, -0.5201, 0.485, -0.5756, 0.4218, -0.3542, 0.4774, -0.3242, 0.5404, -0.4811, 0.5456, -0.5201, 0.485, -0.3242, 0.5404, -0.2931, 0.6033, -0.4468, 0.6043, -0.4811, 0.5456, -0.3148, 0.121, -0.2864, 0.1968, -0.4789, 0.205, -0.508, 0.129, -0.2864, 0.1968, -0.2583, 0.2692, -0.4497, 0.2773, -0.4789, 0.205, -0.2583, 0.2692, -0.2283, 0.3383, -0.4198, 0.346, -0.4497, 0.2773, -0.2283, 0.3383, -0.1973, 0.4066, -0.3847, 0.4126, -0.4198, 0.346, -0.1973, 0.4066, -0.1762, 0.4721, -0.3542, 0.4774, -0.3847, 0.4126, -0.1762, 0.4721, -0.1642, 0.537, -0.3242, 0.5404, -0.3542, 0.4774, -0.1642, 0.537, -0.14, 0.6037, -0.2931, 0.6033, -0.3242, 0.5404, -0.1248, 0.1146, -0.09643, 0.19, -0.2864, 0.1968, -0.3148, 0.121, -0.09643, 0.19, -0.06785, 0.2623, -0.2583, 0.2692, -0.2864, 0.1968, -0.06785, 0.2623, -0.03938, 0.3343, -0.2283, 0.3383, -0.2583, 0.2692, -0.03938, 0.3343, -0.0105, 0.404, -0.1973, 0.4066, -0.2283, 0.3383, -0.0105, 0.404, 0.006092, 0.4686, -0.1762, 0.4721, -0.1973, 0.4066, 0.006092, 0.4686, 0.004775, 0.5332, -0.1642, 0.537, -0.1762, 0.4721, 0.004775, 0.5332, 0.01212, 0.6028, -0.14, 0.6037, -0.1642, 0.537, 0.0531, 0.1074, 0.07994, 0.1824, -0.09643, 0.19, -0.1248, 0.1146, 0.07994, 0.1824, 0.1065, 0.2548, -0.06785, 0.2623, -0.09643, 0.19, 0.1065, 0.2548, 0.1305, 0.3298, -0.03938, 0.3343, -0.06785, 0.2623, 0.1305, 0.3298, 0.1545, 0.4003, -0.0105, 0.404, -0.03938, 0.3343, 0.1545, 0.4003, 0.1689, 0.4645, 0.006092, 0.4686, -0.0105, 0.404, 0.1689, 0.4645, 0.1661, 0.5292, 0.004775, 0.5332, 0.006092, 0.4686, 0.1661, 0.5292, 0.1634, 0.6005, 0.01212, 0.6028, 0.004775, 0.5332, 0.2164, 0.1003, 0.2384, 0.175, 0.07994, 0.1824, 0.0531, 0.1074, 0.2384, 0.175, 0.2599, 0.2474, 0.1065, 0.2548, 0.07994, 0.1824, 0.2599, 0.2474, 0.2795, 0.3234, 0.1305, 0.3298, 0.1065, 0.2548, 0.2795, 0.3234, 0.2981, 0.3947, 0.1545, 0.4003, 0.1305, 0.3298, 0.2981, 0.3947, 0.3116, 0.4604, 0.1689, 0.4645, 0.1545, 0.4003, 0.3116, 0.4604, 0.3135, 0.5267, 0.1661, 0.5292, 0.1689, 0.4645, 0.3135, 0.5267, 0.3121, 0.5997, 0.1634, 0.6005, 0.1661, 0.5292, 0.3876, 0.09553, 0.4009, 0.1704, 0.2384, 0.175, 0.2164, 0.1003, 0.4009, 0.1704, 0.4139, 0.2433, 0.2599, 0.2474, 0.2384, 0.175, 0.4139, 0.2433, 0.4261, 0.3204, 0.2795, 0.3234, 0.2599, 0.2474, 0.4261, 0.3204, 0.4363, 0.3928, 0.2981, 0.3947, 0.2795, 0.3234, 0.4363, 0.3928, 0.4472, 0.4594, 0.3116, 0.4604, 0.2981, 0.3947, 0.4472, 0.4594, 0.454, 0.5272, 0.3135, 0.5267, 0.3116, 0.4604, 0.454, 0.5272, 0.4583, 0.6017, 0.3121, 0.5997, 0.3135, 0.5267, 0.599, 0.09553, 0.6031, 0.1705, 0.4009, 0.1704, 0.3876, 0.09553, 0.6031, 0.1705, 0.6067, 0.2439, 0.4139, 0.2433, 0.4009, 0.1704, 0.6067, 0.2439, 0.6072, 0.3208, 0.4261, 0.3204, 0.4139, 0.2433, 0.6072, 0.3208, 0.5994, 0.3944, 0.4363, 0.3928, 0.4261, 0.3204, 0.5994, 0.3944, 0.5915, 0.4624, 0.4472, 0.4594, 0.4363, 0.3928, 0.5915, 0.4624, 0.5976, 0.5313, 0.454, 0.5272, 0.4472, 0.4594, 0.5976, 0.5313, 0.6058, 0.6059, 0.4583, 0.6017, 0.454, 0.5272, 0.8588, 0.1008, 0.8506, 0.1756, 0.6031, 0.1705, 0.599, 0.09553, 0.8506, 0.1756, 0.8425, 0.2483, 0.6067, 0.2439, 0.6031, 0.1705, 0.8425, 0.2483, 0.8323, 0.3214, 0.6072, 0.3208, 0.6067, 0.2439, 0.8323, 0.3214, 0.8051, 0.3955, 0.5994, 0.3944, 0.6072, 0.3208, 0.8051, 0.3955, 0.7685, 0.4674, 0.5915, 0.4624, 0.5994, 0.3944, 0.7685, 0.4674, 0.7526, 0.5388, 0.5976, 0.5313, 0.5915, 0.4624, 0.7526, 0.5388, 0.7547, 0.6138, 0.6058, 0.6059, 0.5976, 0.5313, 1.097, 0.1083, 1.081, 0.1826, 0.8506, 0.1756, 0.8588, 0.1008, 1.081, 0.1826, 1.065, 0.2549, 0.8425, 0.2483, 0.8506, 0.1756, 1.065, 0.2549, 1.051, 0.3257, 0.8323, 0.3214, 0.8425, 0.2483, 1.051, 0.3257, 1.018, 0.3973, 0.8051, 0.3955, 0.8323, 0.3214, 1.018, 0.3973, 0.9619, 0.4718, 0.7685, 0.4674, 0.8051, 0.3955, 0.9619, 0.4718, 0.9167, 0.5475, 0.7526, 0.5388, 0.7685, 0.4674, 0.9167, 0.5475, 0.9042, 0.6234, 0.7547, 0.6138, 0.7526, 0.5388, 1.275, 0.1143, 1.255, 0.188, 1.081, 0.1826, 1.097, 0.1083, 1.255, 0.188, 1.236, 0.2599, 1.065, 0.2549, 1.081, 0.1826, 1.236, 0.2599, 1.219, 0.3298, 1.051, 0.3257, 1.065, 0.2549, 1.219, 0.3298, 1.187, 0.4008, 1.018, 0.3973, 1.051, 0.3257, 1.187, 0.4008, 1.13, 0.4763, 0.9619, 0.4718, 1.018, 0.3973, 1.13, 0.4763, 1.076, 0.5557, 0.9167, 0.5475, 0.9619, 0.4718, 1.076, 0.5557, 1.052, 0.6335, 0.9042, 0.6234, 0.9167, 0.5475, 1.431, 0.1217, 1.406, 0.1946, 1.255, 0.188, 1.275, 0.1143, 1.406, 0.1946, 1.383, 0.266, 1.236, 0.2599, 1.255, 0.188, 1.383, 0.266, 1.361, 0.3357, 1.219, 0.3298, 1.236, 0.2599, 1.361, 0.3357, 1.332, 0.4069, 1.187, 0.4008, 1.219, 0.3298, 1.332, 0.4069, 1.283, 0.4836, 1.13, 0.4763, 1.187, 0.4008, 1.283, 0.4836, 1.23, 0.5638, 1.076, 0.5557, 1.13, 0.4763, 1.23, 0.5638, 1.199, 0.6434, 1.052, 0.6335, 1.076, 0.5557, 1.601, 0.134, 1.568, 0.2058, 1.406, 0.1946, 1.431, 0.1217, 1.568, 0.2058, 1.538, 0.2766, 1.383, 0.266, 1.406, 0.1946, 1.538, 0.2766, 1.508, 0.3461, 1.361, 0.3357, 1.383, 0.266, 1.508, 0.3461, 1.475, 0.418, 1.332, 0.4069, 1.361, 0.3357, 1.475, 0.418, 1.43, 0.4945, 1.283, 0.4836, 1.332, 0.4069, 1.43, 0.4945, 1.382, 0.5732, 1.23, 0.5638, 1.283, 0.4836, 1.382, 0.5732, 1.345, 0.6517, 1.199, 0.6434, 1.23, 0.5638, 1.783, 0.1521, 1.743, 0.2228, 1.568, 0.2058, 1.601, 0.134, 1.743, 0.2228, 1.705, 0.293, 1.538, 0.2766, 1.568, 0.2058, 1.705, 0.293, 1.666, 0.3633, 1.508, 0.3461, 1.538, 0.2766, 1.666, 0.3633, 1.627, 0.4353, 1.475, 0.418, 1.508, 0.3461, 1.627, 0.4353, 1.58, 0.5084, 1.43, 0.4945, 1.475, 0.418, 1.58, 0.5084, 1.533, 0.5831, 1.382, 0.5732, 1.43, 0.4945, 1.533, 0.5831, 1.492, 0.6582, 1.345, 0.6517, 1.382, 0.5732, 2.348, 0.7385, 2.298, 0.781, 2.163, 0.7631, 2.207, 0.7191, 2.496, 0.7546, 2.44, 0.7949, 2.298, 0.781, 2.348, 0.7385, 2.644, 0.7675, 2.585, 0.8057, 2.44, 0.7949, 2.496, 0.7546, 2.784, 0.7805, 2.727, 0.8156, 2.585, 0.8057, 2.644, 0.7675, -1.709, 0.808, -1.651, 0.837, -1.736, 0.8802, -1.802, 0.8449, -1.59, 0.7816, -1.522, 0.816, -1.651, 0.837, -1.709, 0.808, -1.452, 0.7598, -1.386, 0.797, -1.522, 0.816, -1.59, 0.7816, -1.159, 0.7095, -1.104, 0.7512, -1.244, 0.7762, -1.305, 0.7368, 2.068, 0.7009, 2.029, 0.7457, 1.893, 0.7308, 1.929, 0.6854, 0.835, 0.7651, 0.7322, 0.8034, 0.737, 0.6873, 0.8525, 0.6611, 0.7322, 0.8034, 0.6308, 0.833, 0.6272, 0.7087, 0.737, 0.6873, 0.6308, 0.833, 0.5316, 0.8508, 0.52, 0.7234, 0.6272, 0.7087, 0.5316, 0.8508, 0.4319, 0.8536, 0.4124, 0.731, 0.52, 0.7234, 0.4319, 0.8536, 0.3277, 0.8457, 0.3005, 0.7324, 0.4124, 0.731, 0.3277, 0.8457, 0.2192, 0.8289, 0.1805, 0.7292, 0.3005, 0.7324, -1.023, 0.6783, -0.9766, 0.7208, -1.104, 0.7512, -1.159, 0.7095, 1.929, 0.6854, 1.893, 0.7308, 1.752, 0.7193, 1.784, 0.6733, 0.8525, 0.6611, 0.737, 0.6873, 0.7374, 0.5762, 0.8611, 0.5576, 0.737, 0.6873, 0.6272, 0.7087, 0.6218, 0.592, 0.7374, 0.5762, 0.6272, 0.7087, 0.52, 0.7234, 0.5091, 0.6049, 0.6218, 0.592, 0.52, 0.7234, 0.4124, 0.731, 0.396, 0.6153, 0.5091, 0.6049, 0.4124, 0.731, 0.3005, 0.7324, 0.2784, 0.623, 0.396, 0.6153, 0.3005, 0.7324, 0.1805, 0.7292, 0.1506, 0.6288, 0.2784, 0.623, -0.8896, 0.6492, -0.8503, 0.6913, -0.9766, 0.7208, -1.023, 0.6783, 1.784, 0.6733, 1.752, 0.7193, 1.61, 0.7114, 1.639, 0.6644, 0.8611, 0.5576, 0.7374, 0.5762, 0.7308, 0.4661, 0.8576, 0.4535, 0.7374, 0.5762, 0.6218, 0.592, 0.6128, 0.4773, 0.7308, 0.4661, 0.6218, 0.592, 0.5091, 0.6049, 0.498, 0.4886, 0.6128, 0.4773, 0.5091, 0.6049, 0.396, 0.6153, 0.3829, 0.5008, 0.498, 0.4886, 0.396, 0.6153, 0.2784, 0.623, 0.2638, 0.5133, 0.3829, 0.5008, 0.2784, 0.623, 0.1506, 0.6288, 0.1344, 0.5256, 0.2638, 0.5133, -0.7478, 0.6263, -0.7192, 0.662, -0.8503, 0.6913, -0.8896, 0.6492, 0.8576, 0.4535, 0.7308, 0.4661, 0.717, 0.3566, 0.8416, 0.3504, 0.7308, 0.4661, 0.6128, 0.4773, 0.6004, 0.3631, 0.717, 0.3566, 0.6128, 0.4773, 0.498, 0.4886, 0.4867, 0.3727, 0.6004, 0.3631, 0.498, 0.4886, 0.3829, 0.5008, 0.3734, 0.3863, 0.4867, 0.3727, 0.3829, 0.5008, 0.2638, 0.5133, 0.2572, 0.4031, 0.3734, 0.3863, 0.2638, 0.5133, 0.1344, 0.5256, 0.1323, 0.4212, 0.2572, 0.4031, -0.5991, 0.6115, -0.574, 0.6473, -0.7192, 0.662, -0.7478, 0.6263, 0.9166, 0.2446, 0.8138, 0.2501, 0.7774, 0.1516, 0.8578, 0.1546, 0.8416, 0.3504, 0.717, 0.3566, 0.6967, 0.2477, 0.8138, 0.2501, 0.717, 0.3566, 0.6004, 0.3631, 0.5853, 0.2481, 0.6967, 0.2477, 0.6004, 0.3631, 0.4867, 0.3727, 0.4757, 0.2554, 0.5853, 0.2481, 0.4867, 0.3727, 0.3734, 0.3863, 0.3673, 0.2704, 0.4757, 0.2554, 0.3734, 0.3863, 0.2572, 0.4031, 0.2581, 0.292, 0.3673, 0.2704, 0.2572, 0.4031, 0.1323, 0.4212, 0.1433, 0.3168, 0.2581, 0.292, -0.4468, 0.6043, -0.4209, 0.6476, -0.574, 0.6473, -0.5991, 0.6115, 1.345, 0.6517, 1.32, 0.7062, 1.179, 0.6982, 1.199, 0.6434, 0.8138, 0.2501, 0.6967, 0.2477, 0.6722, 0.1349, 0.7774, 0.1516, 0.6967, 0.2477, 0.5853, 0.2481, 0.568, 0.1265, 0.6722, 0.1349, 0.5853, 0.2481, 0.4757, 0.2554, 0.4643, 0.1305, 0.568, 0.1265, 0.4757, 0.2554, 0.3673, 0.2704, 0.3622, 0.1476, 0.4643, 0.1305, 0.3673, 0.2704, 0.2581, 0.292, 0.2624, 0.1761, 0.3622, 0.1476, 0.2581, 0.292, 0.1433, 0.3168, 0.1626, 0.2123, 0.2624, 0.1761, -0.2931, 0.6033, -0.2711, 0.6486, -0.4209, 0.6476, -0.4468, 0.6043, 1.199, 0.6434, 1.179, 0.6982, 1.039, 0.6833, 1.052, 0.6335, 0.9042, 0.6234, 0.8965, 0.672, 0.7526, 0.6645, 0.7547, 0.6138, 0.7547, 0.6138, 0.7526, 0.6645, 0.6083, 0.6595, 0.6058, 0.6059, 0.6058, 0.6059, 0.6083, 0.6595, 0.4642, 0.6564, 0.4583, 0.6017, 0.4583, 0.6017, 0.4642, 0.6564, 0.3203, 0.6543, 0.3121, 0.5997, 0.3121, 0.5997, 0.3203, 0.6543, 0.1748, 0.6532, 0.1634, 0.6005, 0.1634, 0.6005, 0.1748, 0.6532, 0.02676, 0.652, 0.01212, 0.6028, 0.01212, 0.6028, 0.02676, 0.652, -0.1223, 0.65, -0.14, 0.6037, 1.32, 0.7062, 1.466, 0.707, 1.45, 0.7225, 1.3, 0.7208, 1.3, 0.7208, 1.45, 0.7225, 1.425, 0.7384, 1.264, 0.7331, 1.179, 0.6982, 1.32, 0.7062, 1.3, 0.7208, 1.191, 0.7144, 1.191, 0.7144, 1.3, 0.7208, 1.264, 0.7331, 1.227, 0.7307, 1.039, 0.6833, 1.179, 0.6982, 1.191, 0.7144, 1.05, 0.7008, 1.05, 0.7008, 1.191, 0.7144, 1.227, 0.7307, 1.082, 0.7216, 0.8965, 0.672, 1.039, 0.6833, 1.05, 0.7008, 0.9025, 0.6891, 0.9025, 0.6891, 1.05, 0.7008, 1.082, 0.7216, 0.9186, 0.7105, 0.7526, 0.6645, 0.8965, 0.672, 0.9025, 0.6891, 0.7555, 0.6809, 0.7555, 0.6809, 0.9025, 0.6891, 0.9186, 0.7105, 0.7613, 0.7022, 0.6083, 0.6595, 0.7526, 0.6645, 0.7555, 0.6809, 0.6084, 0.6755, 0.6084, 0.6755, 0.7555, 0.6809, 0.7613, 0.7022, 0.6048, 0.6964, 0.4642, 0.6564, 0.6083, 0.6595, 0.6084, 0.6755, 0.461, 0.6722, 0.461, 0.6722, 0.6084, 0.6755, 0.6048, 0.6964, 0.4476, 0.6925, 0.3203, 0.6543, 0.4642, 0.6564, 0.461, 0.6722, 0.3129, 0.67, 0.3129, 0.67, 0.461, 0.6722, 0.4476, 0.6925, 0.2881, 0.6893, 0.1748, 0.6532, 0.3203, 0.6543, 0.3129, 0.67, 0.1617, 0.6686, 0.1617, 0.6686, 0.3129, 0.67, 0.2881, 0.6893, 0.1205, 0.6857, 0.02676, 0.652, 0.1748, 0.6532, 0.1617, 0.6686, 0.03137, 0.6679, 0.03137, 0.6679, 0.1617, 0.6686, 0.1205, 0.6857, 0.03297, 0.6845, -0.1223, 0.65, 0.02676, 0.652, 0.03137, 0.6679, -0.1001, 0.6661, -0.1001, 0.6661, 0.03137, 0.6679, 0.03297, 0.6845, -0.05561, 0.6845, -0.2711, 0.6486, -0.1223, 0.65, -0.1001, 0.6661, -0.2543, 0.6649, -0.2543, 0.6649, -0.1001, 0.6661, -0.05561, 0.6845, -0.2265, 0.6854, -0.4209, 0.6476, -0.2711, 0.6486, -0.2543, 0.6649, -0.4072, 0.6641, -0.4072, 0.6641, -0.2543, 0.6649, -0.2265, 0.6854, -0.3904, 0.6859, -0.574, 0.6473, -0.4209, 0.6476, -0.4072, 0.6641, -0.5626, 0.6647, -0.5626, 0.6647, -0.4072, 0.6641, -0.3904, 0.6859, -0.5494, 0.6889, -0.7192, 0.662, -0.574, 0.6473, -0.5626, 0.6647, -0.7098, 0.6795, -0.7098, 0.6795, -0.5626, 0.6647, -0.5494, 0.6889, -0.6995, 0.7039, -0.8503, 0.6913, -0.7192, 0.662, -0.7098, 0.6795, -0.844, 0.7084, -0.844, 0.7084, -0.7098, 0.6795, -0.6995, 0.7039, -0.841, 0.7315, -0.9766, 0.7208, -0.8503, 0.6913, -0.844, 0.7084, -0.9743, 0.7387, -0.9743, 0.7387, -0.844, 0.7084, -0.841, 0.7315, -0.9878, 0.7626, -1.104, 0.7512, -0.9766, 0.7208, -0.9743, 0.7387, -1.088, 0.764, -1.088, 0.764, -0.9743, 0.7387, -0.9878, 0.7626, -1.07, 0.7775, -1.244, 0.7762, -1.104, 0.7512, -1.088, 0.764, -1.21, 0.7869, -1.21, 0.7869, -1.088, 0.764, -1.07, 0.7775, -1.152, 0.7959, -1.386, 0.797, -1.244, 0.7762, -1.21, 0.7869, -1.354, 0.8091, -1.354, 0.8091, -1.21, 0.7869, -1.152, 0.7959, -1.308, 0.8235, -1.522, 0.816, -1.386, 0.797, -1.354, 0.8091, -1.491, 0.8292, -1.491, 0.8292, -1.354, 0.8091, -1.308, 0.8235, -1.453, 0.8462, -1.651, 0.837, -1.522, 0.816, -1.491, 0.8292, -1.62, 0.8523, -1.62, 0.8523, -1.491, 0.8292, -1.453, 0.8462, -1.581, 0.8701, -1.736, 0.8802, -1.651, 0.837, -1.62, 0.8523, -1.709, 0.8955, -1.709, 0.8955, -1.62, 0.8523, -1.581, 0.8701, -1.67, 0.9128, 2.585, 0.8057, 2.727, 0.8156, 2.698, 0.8303, 2.555, 0.8188, 2.555, 0.8188, 2.698, 0.8303, 2.664, 0.8485, 2.515, 0.8352, 2.44, 0.7949, 2.585, 0.8057, 2.555, 0.8188, 2.407, 0.807, 2.407, 0.807, 2.555, 0.8188, 2.515, 0.8352, 2.354, 0.8192, 2.298, 0.781, 2.44, 0.7949, 2.407, 0.807, 2.27, 0.792, 2.27, 0.792, 2.407, 0.807, 2.354, 0.8192, 2.225, 0.8, 2.163, 0.7631, 2.298, 0.781, 2.27, 0.792, 2.161, 0.7794, 2.161, 0.7794, 2.27, 0.792, 2.225, 0.8, 2.178, 0.7972, 2.029, 0.7457, 2.163, 0.7631, 2.161, 0.7794, 2.023, 0.7618, 2.023, 0.7618, 2.161, 0.7794, 2.178, 0.7972, 2.027, 0.7796, 1.893, 0.7308, 2.029, 0.7457, 2.023, 0.7618, 1.884, 0.7466, 1.884, 0.7466, 2.023, 0.7618, 2.027, 0.7796, 1.881, 0.7643, 1.752, 0.7193, 1.893, 0.7308, 1.884, 0.7466, 1.742, 0.735, 1.742, 0.735, 1.884, 0.7466, 1.881, 0.7643, 1.732, 0.7523, 1.61, 0.7114, 1.752, 0.7193, 1.742, 0.735, 1.597, 0.727, 1.597, 0.727, 1.742, 0.735, 1.732, 0.7523, 1.581, 0.7438, 1.466, 0.707, 1.61, 0.7114, 1.597, 0.727, 1.45, 0.7225, 1.45, 0.7225, 1.597, 0.727, 1.581, 0.7438, 1.425, 0.7384, 1.492, 0.6582, 1.466, 0.707, 1.32, 0.7062, 1.345, 0.6517])
me_cylinder.materials.append(mat_stump)
me_cylinder.materials.append(mat_bark)
me_cylinder.use_remesh_preserve_volume = False
me_cylinder.use_remesh_preserve_attributes = False
me_cylinder.use_mirror_vertex_groups = False
me_cylinder.update()

# ---- objects
ob_cylinder = bpy.data.objects.new('Cylinder', me_cylinder)

# ---- transforms, parenting, visibility, modifiers, constraints
ob_cylinder.location = (0.0, 0.0, 0.0)
ob_cylinder.lineart.crease_threshold = 0.0

# ---- collection membership
col_collection_1.objects.link(ob_cylinder)

# ---- scene / render settings (as saved in the file)
scene.frame_start = 1; scene.frame_end = 250; scene.frame_set(1)
scene.render.engine = 'BLENDER_EEVEE_NEXT'
scene.render.resolution_percentage = 50
scene.render.dither_intensity = 0.0
scene.cycles.use_denoising = False
scene.cycles.samples = 128
scene.cycles.sampling_pattern = 'TABULATED_SOBOL'
scene.cycles.light_sampling_threshold = 0.0
scene.cycles.use_adaptive_sampling = False
scene.cycles.use_light_tree = False
scene.cycles.blur_glossy = 0.0
scene.cycles.sample_clamp_indirect = 0.0
scene.view_settings.view_transform = 'Standard'
bpy.context.view_layer.update()

# ---- added for rendering (the .blend has no active camera and no usable light): camera, sun
cam_auto = bpy.data.cameras.new('AutoCamera')
cam_auto.lens = 50.0
cam_auto.sensor_width = 36.0
cam_auto.clip_end = 1000.0
ob_auto_camera = bpy.data.objects.new('AutoCamera', cam_auto)
scene.collection.objects.link(ob_auto_camera)
ob_auto_camera.location = (3.11767, -3.79587, 3.19521)
ob_auto_camera.rotation_euler = (1.09748, -7.21219e-08, 0.694738)
scene.camera = ob_auto_camera
light_auto_sun = bpy.data.lights.new('AutoSun', 'SUN')
light_auto_sun.energy = 3.0
light_auto_sun.angle = 0.0523599
ob_auto_sun = bpy.data.objects.new('AutoSun', light_auto_sun)
scene.collection.objects.link(ob_auto_sun)
ob_auto_sun.rotation_euler = (0.872665, 0.174533, 0.523599)
bpy.context.view_layer.update()
